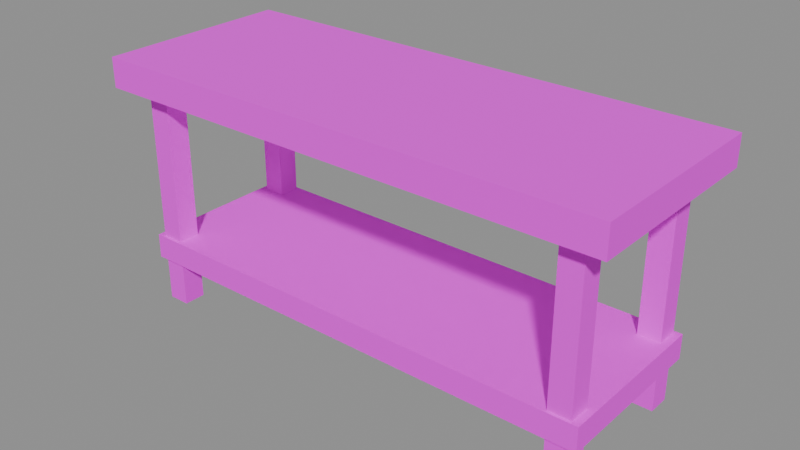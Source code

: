 # Source: Workbench.blend  (saved by Blender 5.2.45; exported with 4.5.12 LTS)
import bpy
from mathutils import Matrix  # noqa: F401  (used for matrix-valued properties, if any)

bpy.ops.wm.read_factory_settings(use_empty=True)
scene = bpy.context.scene
scene.name = 'Workbench'

# ---- images (referenced by path relative to the original .blend; pixels are not part of the script)
import os
ASSET_DIR = os.environ.get("B2B_ASSET_DIR", "")  # directory of the original .blend (textures are referenced by path, not embedded)
HERE = os.path.dirname(os.path.abspath(__file__))  # packed textures are extracted next to this script under _unpacked/

def load_image(name, relpath, width, height, colorspace="sRGB"):
    """Load a texture the original file referenced (path relative to the .blend, or extracted next to this script)."""
    p = next((c for c in (os.path.join(HERE, relpath), os.path.join(ASSET_DIR, relpath)) if relpath and os.path.exists(c)), "")
    if p:
        img = bpy.data.images.load(p, check_existing=True)
        img.name = name
    else:  # same state as the original file: an image datablock whose file is absent (Cycles renders it pink)
        img = bpy.data.images.new(name, width, height)
        img.source = "FILE"
        img.filepath = "//" + (relpath or name)
    img.colorspace_settings.name = colorspace
    return img
img_fuelstop04_atlas_png = load_image('FuelStop04_Atlas.png', 'FuelStop04_Atlas.png', 1024, 1024, 'sRGB')

# ---- materials (node trees are filled in below, after node groups)
mat_fuelstop04_atlas = bpy.data.materials.new('FuelStop04_Atlas')

# ---- material node trees
mat_fuelstop04_atlas.use_nodes = True; mat_fuelstop04_atlas.node_tree.nodes.clear()
_N = mat_fuelstop04_atlas.node_tree.nodes; _L = mat_fuelstop04_atlas.node_tree.links
n0 = _N.new('ShaderNodeOutputMaterial'); n0.name = 'Material Output'; n0.location = (0, 0)
n1 = _N.new('ShaderNodeBsdfPrincipled'); n1.name = 'Principled BSDF'; n1.location = (0, 0)
n1.inputs[2].default_value = 0.92
n1.inputs[10].default_value = 0.005
n2 = _N.new('ShaderNodeTexImage'); n2.name = 'Image Texture'; n2.location = (0, 0)
n2.image = img_fuelstop04_atlas_png
n2.interpolation = 'Closest'
n2.extension = 'EXTEND'
n3 = _N.new('ShaderNodeVertexColor'); n3.name = 'Color Attribute'; n3.location = (0, 0)
n3.layer_name = 'Color'
n4 = _N.new('ShaderNodeMath'); n4.name = 'Math'; n4.location = (0, 0)
n4.operation = 'MULTIPLY'
n4.inputs[1].default_value = 2.0
_L.new(n2.outputs[0], n1.inputs[0])
_L.new(n2.outputs[1], n1.inputs[4])
_L.new(n2.outputs[0], n1.inputs[27])
_L.new(n3.outputs[1], n4.inputs[0])
_L.new(n4.outputs[0], n1.inputs[28])
_L.new(n1.outputs[0], n0.inputs[0])
n0.is_active_output = True

# ---- meshes
me_workbench = bpy.data.meshes.new('Workbench')
me_workbench.from_pydata([(-0.945, -0.325, 0.0), (-0.945, -0.235, 0.0), (-0.855, -0.235, 0.0), (-0.855, -0.325, 0.0), (-0.945, -0.325, 0.96), (-0.855, -0.325, 0.96), (-0.855, -0.235, 0.96), (-0.945, -0.235, 0.96), (-0.945, -0.325, 0.0), (-0.855, -0.325, 0.0), (-0.855, -0.325, 0.96), (-0.945, -0.325, 0.96), (-0.855, -0.325, 0.0), (-0.855, -0.235, 0.0), (-0.855, -0.235, 0.96), (-0.855, -0.325, 0.96), (-0.855, -0.235, 0.0), (-0.945, -0.235, 0.0), (-0.945, -0.235, 0.96), (-0.855, -0.235, 0.96), (-0.945, -0.235, 0.0), (-0.945, -0.325, 0.0), (-0.945, -0.325, 0.96), (-0.945, -0.235, 0.96), (-0.945, 0.235, 0.0), (-0.945, 0.325, 0.0), (-0.855, 0.325, 0.0), (-0.855, 0.235, 0.0), (-0.945, 0.235, 0.96), (-0.855, 0.235, 0.96), (-0.855, 0.325, 0.96), (-0.945, 0.325, 0.96), (-0.945, 0.235, 0.0), (-0.855, 0.235, 0.0), (-0.855, 0.235, 0.96), (-0.945, 0.235, 0.96), (-0.855, 0.235, 0.0), (-0.855, 0.325, 0.0), (-0.855, 0.325, 0.96), (-0.855, 0.235, 0.96), (-0.855, 0.325, 0.0), (-0.945, 0.325, 0.0), (-0.945, 0.325, 0.96), (-0.855, 0.325, 0.96), (-0.945, 0.325, 0.0), (-0.945, 0.235, 0.0), (-0.945, 0.235, 0.96), (-0.945, 0.325, 0.96), (0.855, -0.325, 0.0), (0.855, -0.235, 0.0), (0.945, -0.235, 0.0), (0.945, -0.325, 0.0), (0.855, -0.325, 0.96), (0.945, -0.325, 0.96), (0.945, -0.235, 0.96), (0.855, -0.235, 0.96), (0.855, -0.325, 0.0), (0.945, -0.325, 0.0), (0.945, -0.325, 0.96), (0.855, -0.325, 0.96), (0.945, -0.325, 0.0), (0.945, -0.235, 0.0), (0.945, -0.235, 0.96), (0.945, -0.325, 0.96), (0.945, -0.235, 0.0), (0.855, -0.235, 0.0), (0.855, -0.235, 0.96), (0.945, -0.235, 0.96), (0.855, -0.235, 0.0), (0.855, -0.325, 0.0), (0.855, -0.325, 0.96), (0.855, -0.235, 0.96), (0.855, 0.235, 0.0), (0.855, 0.325, 0.0), (0.945, 0.325, 0.0), (0.945, 0.235, 0.0), (0.855, 0.235, 0.96), (0.945, 0.235, 0.96), (0.945, 0.325, 0.96), (0.855, 0.325, 0.96), (0.855, 0.235, 0.0), (0.945, 0.235, 0.0), (0.945, 0.235, 0.96), (0.855, 0.235, 0.96), (0.945, 0.235, 0.0), (0.945, 0.325, 0.0), (0.945, 0.325, 0.96), (0.945, 0.235, 0.96), (0.945, 0.325, 0.0), (0.855, 0.325, 0.0), (0.855, 0.325, 0.96), (0.945, 0.325, 0.96), (0.855, 0.325, 0.0), (0.855, 0.235, 0.0), (0.855, 0.235, 0.96), (0.855, 0.325, 0.96), (-1.05, -0.4, 0.9), (-1.05, 0.4, 0.9), (1.05, 0.4, 0.9), (1.05, -0.4, 0.9), (-1.05, -0.4, 1.02), (1.05, -0.4, 1.02), (1.05, 0.4, 1.02), (-1.05, 0.4, 1.02), (-1.05, -0.4, 0.9), (1.05, -0.4, 0.9), (1.05, -0.4, 1.02), (-1.05, -0.4, 1.02), (1.05, -0.4, 0.9), (1.05, 0.4, 0.9), (1.05, 0.4, 1.02), (1.05, -0.4, 1.02), (1.05, 0.4, 0.9), (-1.05, 0.4, 0.9), (-1.05, 0.4, 1.02), (1.05, 0.4, 1.02), (-1.05, 0.4, 0.9), (-1.05, -0.4, 0.9), (-1.05, -0.4, 1.02), (-1.05, 0.4, 1.02), (-0.975, -0.335, 0.18), (-0.975, 0.335, 0.18), (0.975, 0.335, 0.18), (0.975, -0.335, 0.18), (-0.975, -0.335, 0.28), (0.975, -0.335, 0.28), (0.975, 0.335, 0.28), (-0.975, 0.335, 0.28), (-0.975, -0.335, 0.18), (0.975, -0.335, 0.18), (0.975, -0.335, 0.28), (-0.975, -0.335, 0.28), (0.975, -0.335, 0.18), (0.975, 0.335, 0.18), (0.975, 0.335, 0.28), (0.975, -0.335, 0.28), (0.975, 0.335, 0.18), (-0.975, 0.335, 0.18), (-0.975, 0.335, 0.28), (0.975, 0.335, 0.28), (-0.975, 0.335, 0.18), (-0.975, -0.335, 0.18), (-0.975, -0.335, 0.28), (-0.975, 0.335, 0.28)], [], [(0, 1, 2, 3), (4, 5, 6, 7), (8, 9, 10, 11), (12, 13, 14, 15), (16, 17, 18, 19), (20, 21, 22, 23), (24, 25, 26, 27), (28, 29, 30, 31), (32, 33, 34, 35), (36, 37, 38, 39), (40, 41, 42, 43), (44, 45, 46, 47), (48, 49, 50, 51), (52, 53, 54, 55), (56, 57, 58, 59), (60, 61, 62, 63), (64, 65, 66, 67), (68, 69, 70, 71), (72, 73, 74, 75), (76, 77, 78, 79), (80, 81, 82, 83), (84, 85, 86, 87), (88, 89, 90, 91), (92, 93, 94, 95), (96, 97, 98, 99), (100, 101, 102, 103), (104, 105, 106, 107), (108, 109, 110, 111), (112, 113, 114, 115), (116, 117, 118, 119), (120, 121, 122, 123), (124, 125, 126, 127), (128, 129, 130, 131), (132, 133, 134, 135), (136, 137, 138, 139), (140, 141, 142, 143)])
_uv = me_workbench.uv_layers.new(name='AtlasUV')
_uv.uv.foreach_set('vector', [0.2539, 0.7539, 0.2539, 0.9961, 0.4961, 0.9961, 0.4961, 0.7539, 0.2539, 0.7539, 0.4961, 0.7539, 0.4961, 0.9961, 0.2539, 0.9961, 0.2539, 0.7539, 0.4961, 0.7539, 0.4961, 0.9961, 0.2539, 0.9961, 0.2539, 0.7539, 0.4961, 0.7539, 0.4961, 0.9961, 0.2539, 0.9961, 0.4961, 0.7539, 0.2539, 0.7539, 0.2539, 0.9961, 0.4961, 0.9961, 0.4961, 0.7539, 0.2539, 0.7539, 0.2539, 0.9961, 0.4961, 0.9961, 0.2539, 0.7539, 0.2539, 0.9961, 0.4961, 0.9961, 0.4961, 0.7539, 0.2539, 0.7539, 0.4961, 0.7539, 0.4961, 0.9961, 0.2539, 0.9961, 0.2539, 0.7539, 0.4961, 0.7539, 0.4961, 0.9961, 0.2539, 0.9961, 0.2539, 0.7539, 0.4961, 0.7539, 0.4961, 0.9961, 0.2539, 0.9961, 0.4961, 0.7539, 0.2539, 0.7539, 0.2539, 0.9961, 0.4961, 0.9961, 0.4961, 0.7539, 0.2539, 0.7539, 0.2539, 0.9961, 0.4961, 0.9961, 0.2539, 0.7539, 0.2539, 0.9961, 0.4961, 0.9961, 0.4961, 0.7539, 0.2539, 0.7539, 0.4961, 0.7539, 0.4961, 0.9961, 0.2539, 0.9961, 0.2539, 0.7539, 0.4961, 0.7539, 0.4961, 0.9961, 0.2539, 0.9961, 0.2539, 0.7539, 0.4961, 0.7539, 0.4961, 0.9961, 0.2539, 0.9961, 0.4961, 0.7539, 0.2539, 0.7539, 0.2539, 0.9961, 0.4961, 0.9961, 0.4961, 0.7539, 0.2539, 0.7539, 0.2539, 0.9961, 0.4961, 0.9961, 0.2539, 0.7539, 0.2539, 0.9961, 0.4961, 0.9961, 0.4961, 0.7539, 0.2539, 0.7539, 0.4961, 0.7539, 0.4961, 0.9961, 0.2539, 0.9961, 0.2539, 0.7539, 0.4961, 0.7539, 0.4961, 0.9961, 0.2539, 0.9961, 0.2539, 0.7539, 0.4961, 0.7539, 0.4961, 0.9961, 0.2539, 0.9961, 0.4961, 0.7539, 0.2539, 0.7539, 0.2539, 0.9961, 0.4961, 0.9961, 0.4961, 0.7539, 0.2539, 0.7539, 0.2539, 0.9961, 0.4961, 0.9961, 0.5039, 0.5039, 0.5039, 0.7461, 0.7461, 0.7461, 0.7461, 0.5039, 0.5039, 0.5039, 0.7461, 0.5039, 0.7461, 0.7461, 0.5039, 0.7461, 0.5039, 0.5039, 0.7461, 0.5039, 0.7461, 0.7461, 0.5039, 0.7461, 0.5039, 0.5039, 0.7461, 0.5039, 0.7461, 0.7461, 0.5039, 0.7461, 0.7461, 0.5039, 0.5039, 0.5039, 0.5039, 0.7461, 0.7461, 0.7461, 0.7461, 0.5039, 0.5039, 0.5039, 0.5039, 0.7461, 0.7461, 0.7461, 0.2539, 0.7539, 0.2539, 0.9961, 0.4961, 0.9961, 0.4961, 0.7539, 0.2539, 0.7539, 0.4961, 0.7539, 0.4961, 0.9961, 0.2539, 0.9961, 0.2539, 0.7539, 0.4961, 0.7539, 0.4961, 0.9961, 0.2539, 0.9961, 0.2539, 0.7539, 0.4961, 0.7539, 0.4961, 0.9961, 0.2539, 0.9961, 0.4961, 0.7539, 0.2539, 0.7539, 0.2539, 0.9961, 0.4961, 0.9961, 0.4961, 0.7539, 0.2539, 0.7539, 0.2539, 0.9961, 0.4961, 0.9961])
_ca = me_workbench.color_attributes.new('Color', 'FLOAT_COLOR', 'CORNER')
_ca.data.foreach_set('color', [1.0, 1.0, 1.0, 0.0, 1.0, 1.0, 1.0, 0.0, 1.0, 1.0, 1.0, 0.0, 1.0, 1.0, 1.0, 0.0, 1.0, 1.0, 1.0, 0.0, 1.0, 1.0, 1.0, 0.0, 1.0, 1.0, 1.0, 0.0, 1.0, 1.0, 1.0, 0.0, 1.0, 1.0, 1.0, 0.0, 1.0, 1.0, 1.0, 0.0, 1.0, 1.0, 1.0, 0.0, 1.0, 1.0, 1.0, 0.0, 1.0, 1.0, 1.0, 0.0, 1.0, 1.0, 1.0, 0.0, 1.0, 1.0, 1.0, 0.0, 1.0, 1.0, 1.0, 0.0, 1.0, 1.0, 1.0, 0.0, 1.0, 1.0, 1.0, 0.0, 1.0, 1.0, 1.0, 0.0, 1.0, 1.0, 1.0, 0.0, 1.0, 1.0, 1.0, 0.0, 1.0, 1.0, 1.0, 0.0, 1.0, 1.0, 1.0, 0.0, 1.0, 1.0, 1.0, 0.0, 1.0, 1.0, 1.0, 0.0, 1.0, 1.0, 1.0, 0.0, 1.0, 1.0, 1.0, 0.0, 1.0, 1.0, 1.0, 0.0, 1.0, 1.0, 1.0, 0.0, 1.0, 1.0, 1.0, 0.0, 1.0, 1.0, 1.0, 0.0, 1.0, 1.0, 1.0, 0.0, 1.0, 1.0, 1.0, 0.0, 1.0, 1.0, 1.0, 0.0, 1.0, 1.0, 1.0, 0.0, 1.0, 1.0, 1.0, 0.0, 1.0, 1.0, 1.0, 0.0, 1.0, 1.0, 1.0, 0.0, 1.0, 1.0, 1.0, 0.0, 1.0, 1.0, 1.0, 0.0, 1.0, 1.0, 1.0, 0.0, 1.0, 1.0, 1.0, 0.0, 1.0, 1.0, 1.0, 0.0, 1.0, 1.0, 1.0, 0.0, 1.0, 1.0, 1.0, 0.0, 1.0, 1.0, 1.0, 0.0, 1.0, 1.0, 1.0, 0.0, 1.0, 1.0, 1.0, 0.0, 1.0, 1.0, 1.0, 0.0, 1.0, 1.0, 1.0, 0.0, 1.0, 1.0, 1.0, 0.0, 1.0, 1.0, 1.0, 0.0, 1.0, 1.0, 1.0, 0.0, 1.0, 1.0, 1.0, 0.0, 1.0, 1.0, 1.0, 0.0, 1.0, 1.0, 1.0, 0.0, 1.0, 1.0, 1.0, 0.0, 1.0, 1.0, 1.0, 0.0, 1.0, 1.0, 1.0, 0.0, 1.0, 1.0, 1.0, 0.0, 1.0, 1.0, 1.0, 0.0, 1.0, 1.0, 1.0, 0.0, 1.0, 1.0, 1.0, 0.0, 1.0, 1.0, 1.0, 0.0, 1.0, 1.0, 1.0, 0.0, 1.0, 1.0, 1.0, 0.0, 1.0, 1.0, 1.0, 0.0, 1.0, 1.0, 1.0, 0.0, 1.0, 1.0, 1.0, 0.0, 1.0, 1.0, 1.0, 0.0, 1.0, 1.0, 1.0, 0.0, 1.0, 1.0, 1.0, 0.0, 1.0, 1.0, 1.0, 0.0, 1.0, 1.0, 1.0, 0.0, 1.0, 1.0, 1.0, 0.0, 1.0, 1.0, 1.0, 0.0, 1.0, 1.0, 1.0, 0.0, 1.0, 1.0, 1.0, 0.0, 1.0, 1.0, 1.0, 0.0, 1.0, 1.0, 1.0, 0.0, 1.0, 1.0, 1.0, 0.0, 1.0, 1.0, 1.0, 0.0, 1.0, 1.0, 1.0, 0.0, 1.0, 1.0, 1.0, 0.0, 1.0, 1.0, 1.0, 0.0, 1.0, 1.0, 1.0, 0.0, 1.0, 1.0, 1.0, 0.0, 1.0, 1.0, 1.0, 0.0, 1.0, 1.0, 1.0, 0.0, 1.0, 1.0, 1.0, 0.0, 1.0, 1.0, 1.0, 0.0, 1.0, 1.0, 1.0, 0.0, 1.0, 1.0, 1.0, 0.0, 1.0, 1.0, 1.0, 0.0, 1.0, 1.0, 1.0, 0.0, 1.0, 1.0, 1.0, 0.0, 1.0, 1.0, 1.0, 0.0, 1.0, 1.0, 1.0, 0.0, 1.0, 1.0, 1.0, 0.0, 1.0, 1.0, 1.0, 0.0, 1.0, 1.0, 1.0, 0.0, 1.0, 1.0, 1.0, 0.0, 1.0, 1.0, 1.0, 0.0, 1.0, 1.0, 1.0, 0.0, 1.0, 1.0, 1.0, 0.0, 1.0, 1.0, 1.0, 0.0, 1.0, 1.0, 1.0, 0.0, 1.0, 1.0, 1.0, 0.0, 1.0, 1.0, 1.0, 0.0, 1.0, 1.0, 1.0, 0.0, 1.0, 1.0, 1.0, 0.0, 1.0, 1.0, 1.0, 0.0, 1.0, 1.0, 1.0, 0.0, 1.0, 1.0, 1.0, 0.0, 1.0, 1.0, 1.0, 0.0, 1.0, 1.0, 1.0, 0.0, 1.0, 1.0, 1.0, 0.0, 1.0, 1.0, 1.0, 0.0, 1.0, 1.0, 1.0, 0.0, 1.0, 1.0, 1.0, 0.0, 1.0, 1.0, 1.0, 0.0, 1.0, 1.0, 1.0, 0.0, 1.0, 1.0, 1.0, 0.0, 1.0, 1.0, 1.0, 0.0, 1.0, 1.0, 1.0, 0.0, 1.0, 1.0, 1.0, 0.0, 1.0, 1.0, 1.0, 0.0, 1.0, 1.0, 1.0, 0.0, 1.0, 1.0, 1.0, 0.0, 1.0, 1.0, 1.0, 0.0, 1.0, 1.0, 1.0, 0.0, 1.0, 1.0, 1.0, 0.0, 1.0, 1.0, 1.0, 0.0, 1.0, 1.0, 1.0, 0.0, 1.0, 1.0, 1.0, 0.0, 1.0, 1.0, 1.0, 0.0, 1.0, 1.0, 1.0, 0.0, 1.0, 1.0, 1.0, 0.0, 1.0, 1.0, 1.0, 0.0, 1.0, 1.0, 1.0, 0.0, 1.0, 1.0, 1.0, 0.0, 1.0, 1.0, 1.0, 0.0, 1.0, 1.0, 1.0, 0.0, 1.0, 1.0, 1.0, 0.0])
me_workbench.materials.append(mat_fuelstop04_atlas)
me_workbench.update()

# ---- objects
ob_workbench = bpy.data.objects.new('Workbench', me_workbench)

# ---- transforms, parenting, visibility, modifiers, constraints
ob_workbench.location = (0.0, 0.0, 0.0)

# ---- collection membership
scene.collection.objects.link(ob_workbench)

# ---- scene / render settings (as saved in the file)
scene.frame_start = 1; scene.frame_end = 250; scene.frame_set(1)
scene.render.engine = 'BLENDER_EEVEE_NEXT'
scene.render.image_settings.exr_codec = 'NONE'
scene.render.use_bake_clear = False
scene.render.bake_margin = 0
scene.render.bake_bias = 0.0
scene.render.bake_samples = 0
scene.render.simplify_subdivision_render = 0
scene.render.simplify_child_particles_render = 0.0
scene.render.compositor_device = 'GPU'
scene.eevee.use_volume_custom_range = False
scene.eevee.gtao_distance = 0.0
scene.eevee.use_fast_gi = False
scene.eevee.fast_gi_thickness_near = 0.1
scene.eevee.fast_gi_thickness_far = 0.0
scene.eevee.ray_tracing_options.screen_trace_thickness = 0.1
bpy.context.view_layer.update()

# ---- added for rendering (the .blend has no active camera and no usable light): camera, sun + grey world if the file has none
cam_auto = bpy.data.cameras.new('AutoCamera')
cam_auto.lens = 50.0
cam_auto.sensor_width = 36.0
cam_auto.clip_end = 1000.0
ob_auto_camera = bpy.data.objects.new('AutoCamera', cam_auto)
scene.collection.objects.link(ob_auto_camera)
ob_auto_camera.location = (2.28334, -2.74001, 2.33667)
ob_auto_camera.rotation_euler = (1.09748, -7.21219e-08, 0.694738)
scene.camera = ob_auto_camera
light_auto_sun = bpy.data.lights.new('AutoSun', 'SUN')
light_auto_sun.energy = 3.0
light_auto_sun.angle = 0.0523599
ob_auto_sun = bpy.data.objects.new('AutoSun', light_auto_sun)
scene.collection.objects.link(ob_auto_sun)
ob_auto_sun.rotation_euler = (0.872665, 0.174533, 0.523599)
if scene.world is None:
    world_auto = bpy.data.worlds.new('AutoWorld')
    world_auto.color = (0.3, 0.3, 0.3)
    scene.world = world_auto
bpy.context.view_layer.update()
